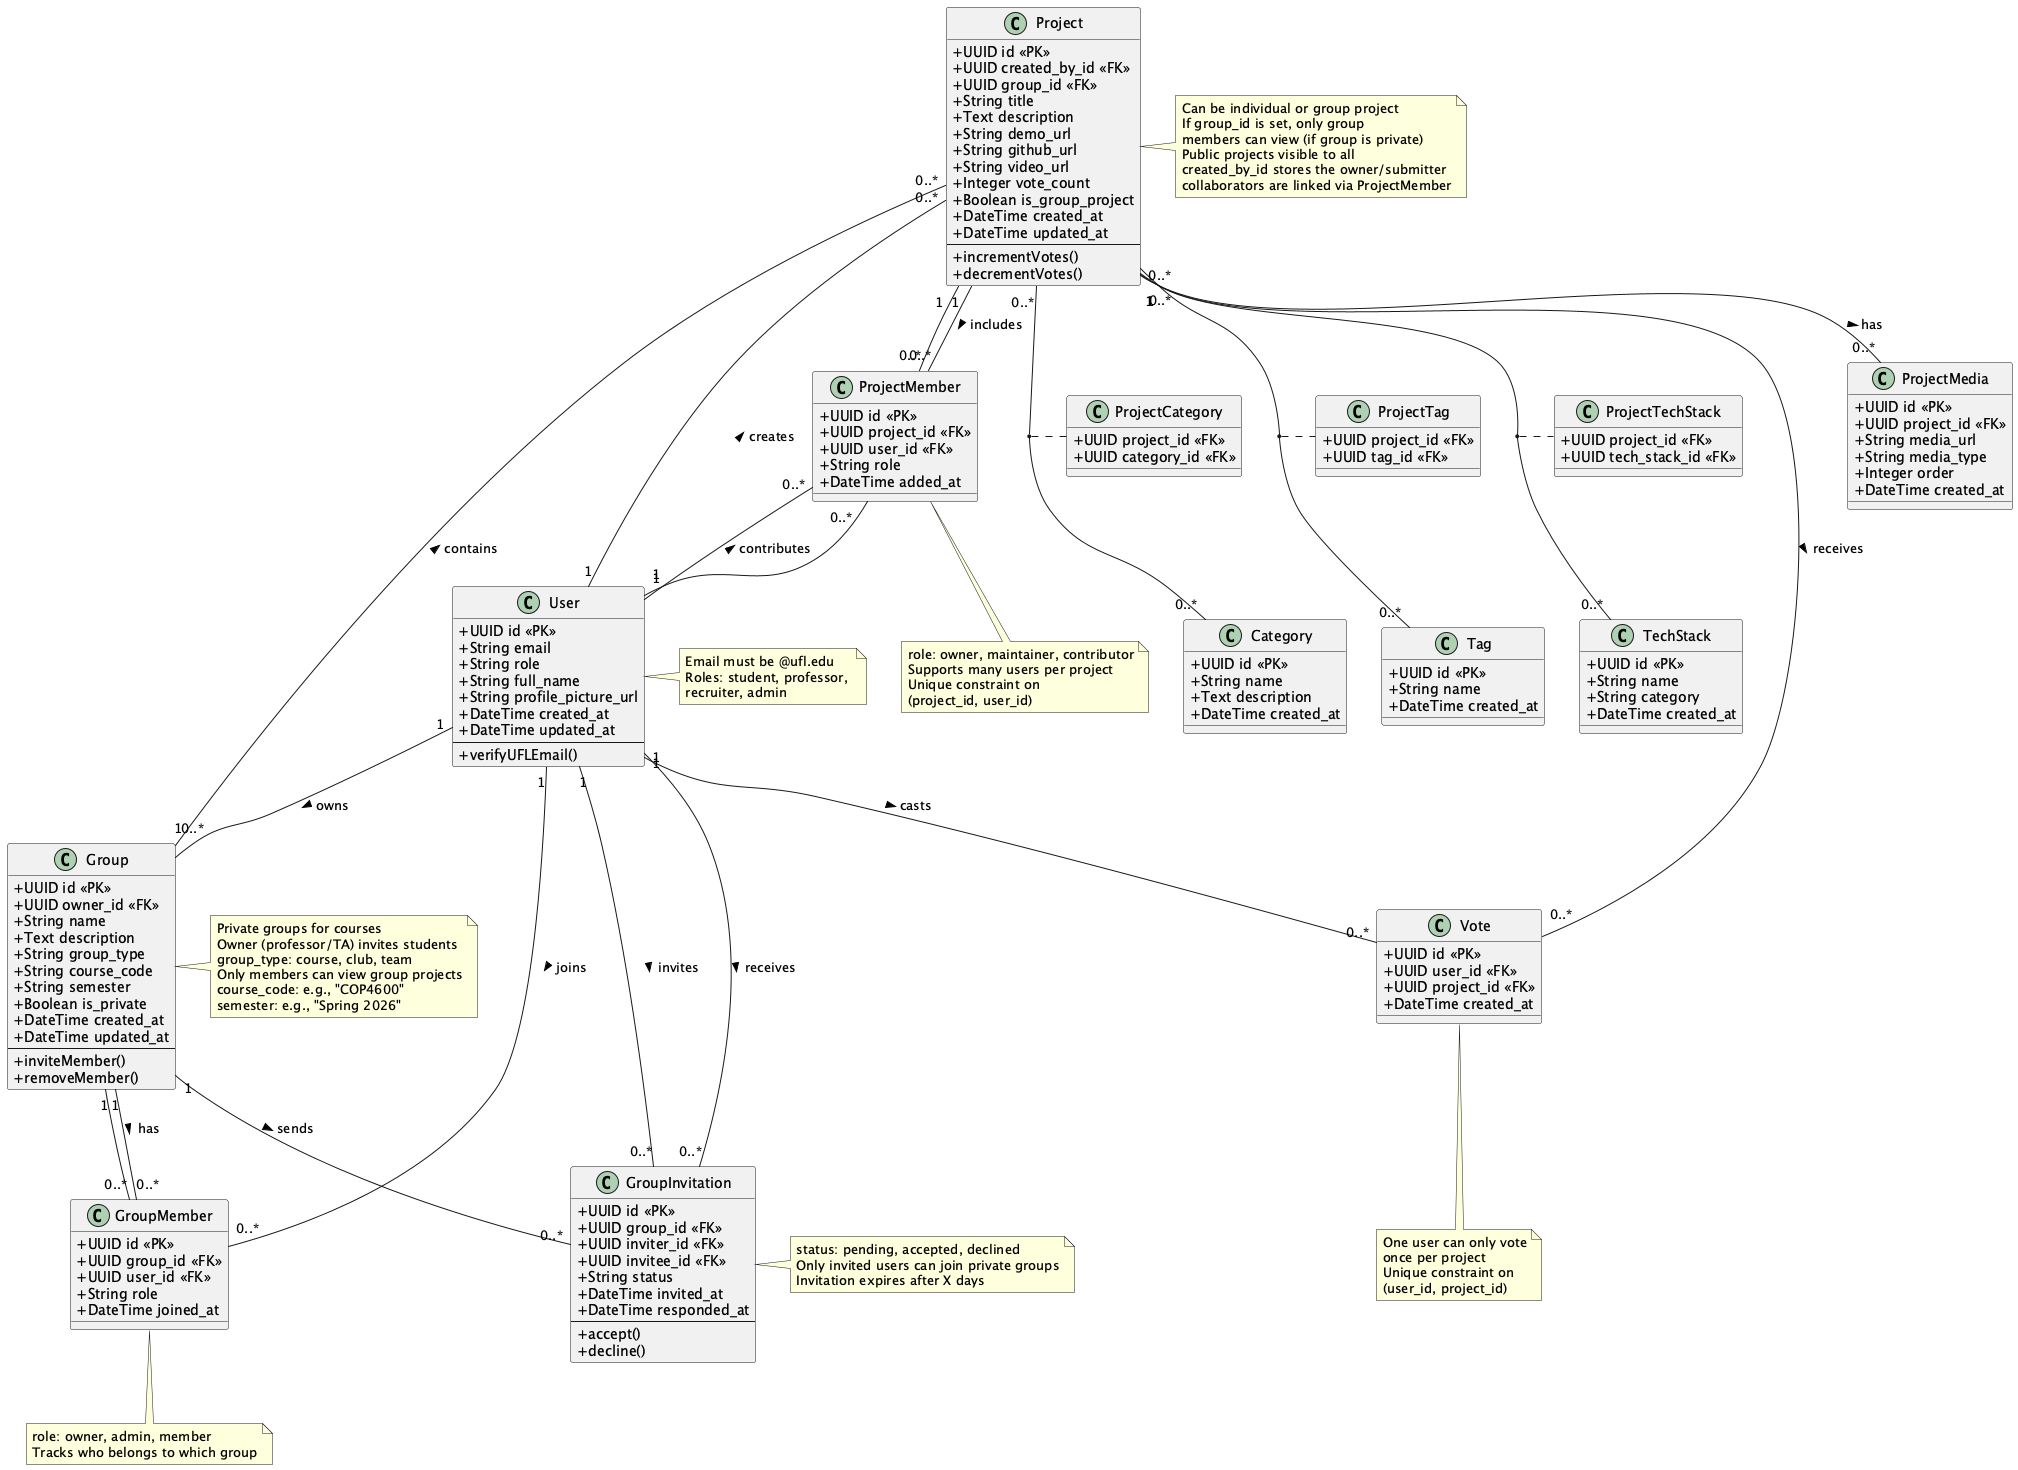

The diagram above was rendered by PlantUML. Its source (embedded in the PNG):
@startuml UF_Product_Hunt_Database_Schema_With_Groups

!define ICONURL https://raw.githubusercontent.com/tupadr3/plantuml-icon-font-sprites/v2.4.0

skinparam classAttributeIconSize 0

class User {
    +UUID id <<PK>>
    +String email
    +String role
    +String full_name
    +String profile_picture_url
    +DateTime created_at
    +DateTime updated_at
    --
    +verifyUFLEmail()
}

class Group {
    +UUID id <<PK>>
    +UUID owner_id <<FK>>
    +String name
    +Text description
    +String group_type
    +String course_code
    +String semester
    +Boolean is_private
    +DateTime created_at
    +DateTime updated_at
    --
    +inviteMember()
    +removeMember()
}

class GroupMember {
    +UUID id <<PK>>
    +UUID group_id <<FK>>
    +UUID user_id <<FK>>
    +String role
    +DateTime joined_at
}

class GroupInvitation {
    +UUID id <<PK>>
    +UUID group_id <<FK>>
    +UUID inviter_id <<FK>>
    +UUID invitee_id <<FK>>
    +String status
    +DateTime invited_at
    +DateTime responded_at
    --
    +accept()
    +decline()
}

class Project {
    +UUID id <<PK>>
    +UUID created_by_id <<FK>>
    +UUID group_id <<FK>>
    +String title
    +Text description
    +String demo_url
    +String github_url
    +String video_url
    +Integer vote_count
    +Boolean is_group_project
    +DateTime created_at
    +DateTime updated_at
    --
    +incrementVotes()
    +decrementVotes()
}

class ProjectMember {
    +UUID id <<PK>>
    +UUID project_id <<FK>>
    +UUID user_id <<FK>>
    +String role
    +DateTime added_at
}

class Category {
    +UUID id <<PK>>
    +String name
    +Text description
    +DateTime created_at
}

class Tag {
    +UUID id <<PK>>
    +String name
    +DateTime created_at
}

class TechStack {
    +UUID id <<PK>>
    +String name
    +String category
    +DateTime created_at
}

class Vote {
    +UUID id <<PK>>
    +UUID user_id <<FK>>
    +UUID project_id <<FK>>
    +DateTime created_at
}

class ProjectCategory {
    +UUID project_id <<FK>>
    +UUID category_id <<FK>>
}

class ProjectTag {
    +UUID project_id <<FK>>
    +UUID tag_id <<FK>>
}

class ProjectTechStack {
    +UUID project_id <<FK>>
    +UUID tech_stack_id <<FK>>
}

class ProjectMedia {
    +UUID id <<PK>>
    +UUID project_id <<FK>>
    +String media_url
    +String media_type
    +Integer order
    +DateTime created_at
}

' User relationships
User "1" -- "0..*" Project : creates >
User "1" -- "0..*" Vote : casts >
User "1" -- "0..*" Group : owns >
User "1" -- "0..*" ProjectMember : contributes >

' Group relationships
Group "1" -- "0..*" GroupMember : has >
Group "1" -- "0..*" GroupInvitation : sends >
Group "1" -- "0..*" Project : contains >

' GroupMember relationships
User "1" -- "0..*" GroupMember : joins >
GroupMember "0..*" -- "1" Group

' GroupInvitation relationships
User "1" -- "0..*" GroupInvitation : invites >
User "1" -- "0..*" GroupInvitation : receives >

' Project relationships
Project "1" -- "0..*" Vote : receives >
Project "1" -- "0..*" ProjectMedia : has >
Project "1" -- "0..*" ProjectMember : includes >

' ProjectMember relationships
ProjectMember "0..*" -- "1" Project
ProjectMember "0..*" -- "1" User

' Many-to-many relationships
Project "0..*" -- "0..*" Category
(Project, Category) .. ProjectCategory

Project "0..*" -- "0..*" Tag
(Project, Tag) .. ProjectTag

Project "0..*" -- "0..*" TechStack
(Project, TechStack) .. ProjectTechStack

note right of User
  Email must be @ufl.edu
  Roles: student, professor, 
  recruiter, admin
end note

note right of Group
  Private groups for courses
  Owner (professor/TA) invites students
  group_type: course, club, team
  Only members can view group projects
  course_code: e.g., "COP4600"
  semester: e.g., "Spring 2026"
end note

note bottom of GroupMember
  role: owner, admin, member
  Tracks who belongs to which group
end note

note right of GroupInvitation
  status: pending, accepted, declined
  Only invited users can join private groups
  Invitation expires after X days
end note

note right of Project
  Can be individual or group project
  If group_id is set, only group
  members can view (if group is private)
  Public projects visible to all
  created_by_id stores the owner/submitter
  collaborators are linked via ProjectMember
end note

note bottom of ProjectMember
  role: owner, maintainer, contributor
  Supports many users per project
  Unique constraint on
  (project_id, user_id)
end note

note bottom of Vote
  One user can only vote
  once per project
  Unique constraint on
  (user_id, project_id)
end note

@enduml